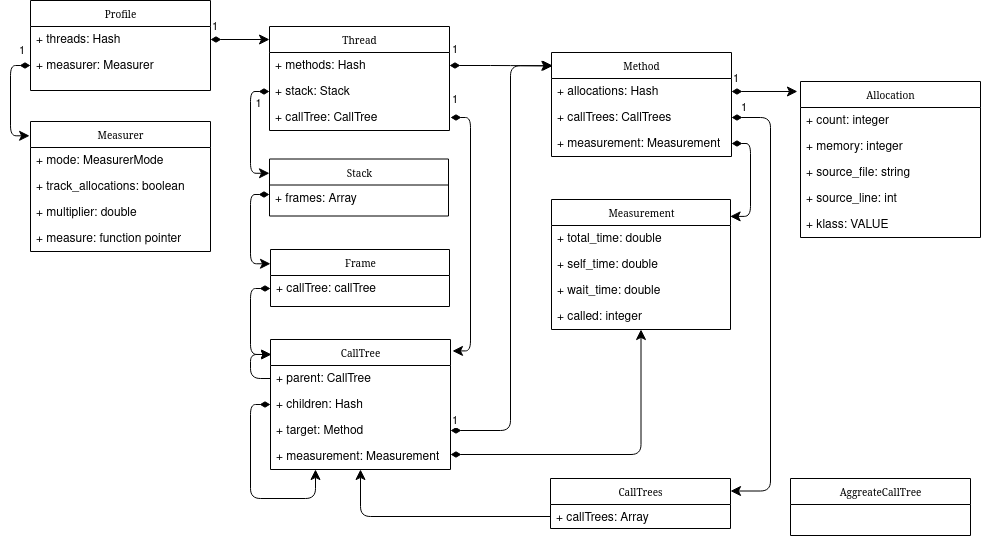

The diagram above was exported from draw.io. Its source (the exported page's mxGraphModel, read from the mxfile embedded in the PNG):
<mxGraphModel dx="942" dy="640" grid="1" gridSize="10" guides="1" tooltips="1" connect="1" arrows="1" fold="1" page="1" pageScale="1" pageWidth="850" pageHeight="1100" background="#ffffff" math="0" shadow="0">
  <root>
    <mxCell id="0" />
    <mxCell id="1" parent="0" />
    <mxCell id="17acba5748e5396b-20" value="Profile" style="swimlane;html=1;fontStyle=0;childLayout=stackLayout;horizontal=1;startSize=26;fillColor=none;horizontalStack=0;resizeParent=1;resizeLast=0;collapsible=1;marginBottom=0;swimlaneFillColor=#ffffff;rounded=0;shadow=0;comic=0;labelBackgroundColor=none;strokeWidth=1;fontFamily=Verdana;fontSize=10;align=center;" parent="1" vertex="1">
      <mxGeometry x="40" y="41" width="180" height="90" as="geometry" />
    </mxCell>
    <mxCell id="17acba5748e5396b-21" value="+ threads: Hash" style="text;html=1;strokeColor=none;fillColor=none;align=left;verticalAlign=top;spacingLeft=4;spacingRight=4;whiteSpace=wrap;overflow=hidden;rotatable=0;points=[[0,0.5],[1,0.5]];portConstraint=eastwest;" parent="17acba5748e5396b-20" vertex="1">
      <mxGeometry y="26" width="180" height="26" as="geometry" />
    </mxCell>
    <mxCell id="mVA9XJMFYC89cOwcYaEj-50" value="+ measurer: Measurer" style="text;html=1;strokeColor=none;fillColor=none;align=left;verticalAlign=top;spacingLeft=4;spacingRight=4;whiteSpace=wrap;overflow=hidden;rotatable=0;points=[[0,0.5],[1,0.5]];portConstraint=eastwest;" parent="17acba5748e5396b-20" vertex="1">
      <mxGeometry y="52" width="180" height="26" as="geometry" />
    </mxCell>
    <mxCell id="17acba5748e5396b-30" value="Thread" style="swimlane;html=1;fontStyle=0;childLayout=stackLayout;horizontal=1;startSize=26;fillColor=none;horizontalStack=0;resizeParent=1;resizeLast=0;collapsible=1;marginBottom=0;swimlaneFillColor=#ffffff;rounded=0;shadow=0;comic=0;labelBackgroundColor=none;strokeWidth=1;fontFamily=Verdana;fontSize=10;align=center;" parent="1" vertex="1">
      <mxGeometry x="279" y="67" width="180" height="104" as="geometry" />
    </mxCell>
    <mxCell id="17acba5748e5396b-31" value="+ methods: Hash" style="text;html=1;strokeColor=none;fillColor=none;align=left;verticalAlign=top;spacingLeft=4;spacingRight=4;whiteSpace=wrap;overflow=hidden;rotatable=0;points=[[0,0.5],[1,0.5]];portConstraint=eastwest;" parent="17acba5748e5396b-30" vertex="1">
      <mxGeometry y="26" width="180" height="26" as="geometry" />
    </mxCell>
    <mxCell id="BQS2512XK3jRGtkCB4iw-7" value="+ stack: Stack" style="text;html=1;strokeColor=none;fillColor=none;align=left;verticalAlign=top;spacingLeft=4;spacingRight=4;whiteSpace=wrap;overflow=hidden;rotatable=0;points=[[0,0.5],[1,0.5]];portConstraint=eastwest;" vertex="1" parent="17acba5748e5396b-30">
      <mxGeometry y="52" width="180" height="26" as="geometry" />
    </mxCell>
    <mxCell id="17acba5748e5396b-32" value="+ callTree: CallTree&lt;br&gt;" style="text;html=1;strokeColor=none;fillColor=none;align=left;verticalAlign=top;spacingLeft=4;spacingRight=4;whiteSpace=wrap;overflow=hidden;rotatable=0;points=[[0,0.5],[1,0.5]];portConstraint=eastwest;" parent="17acba5748e5396b-30" vertex="1">
      <mxGeometry y="78" width="180" height="26" as="geometry" />
    </mxCell>
    <mxCell id="mVA9XJMFYC89cOwcYaEj-3" value="Method" style="swimlane;html=1;fontStyle=0;childLayout=stackLayout;horizontal=1;startSize=26;fillColor=none;horizontalStack=0;resizeParent=1;resizeLast=0;collapsible=1;marginBottom=0;swimlaneFillColor=#ffffff;rounded=0;shadow=0;comic=0;labelBackgroundColor=none;strokeWidth=1;fontFamily=Verdana;fontSize=10;align=center;" parent="1" vertex="1">
      <mxGeometry x="561" y="93" width="180" height="104" as="geometry" />
    </mxCell>
    <mxCell id="mVA9XJMFYC89cOwcYaEj-6" value="+ allocations: Hash" style="text;html=1;strokeColor=none;fillColor=none;align=left;verticalAlign=top;spacingLeft=4;spacingRight=4;whiteSpace=wrap;overflow=hidden;rotatable=0;points=[[0,0.5],[1,0.5]];portConstraint=eastwest;" parent="mVA9XJMFYC89cOwcYaEj-3" vertex="1">
      <mxGeometry y="26" width="180" height="26" as="geometry" />
    </mxCell>
    <mxCell id="mVA9XJMFYC89cOwcYaEj-4" value="+ callTrees: CallTrees" style="text;html=1;strokeColor=none;fillColor=none;align=left;verticalAlign=top;spacingLeft=4;spacingRight=4;whiteSpace=wrap;overflow=hidden;rotatable=0;points=[[0,0.5],[1,0.5]];portConstraint=eastwest;" parent="mVA9XJMFYC89cOwcYaEj-3" vertex="1">
      <mxGeometry y="52" width="180" height="26" as="geometry" />
    </mxCell>
    <mxCell id="mVA9XJMFYC89cOwcYaEj-5" value="+ measurement: Measurement" style="text;html=1;strokeColor=none;fillColor=none;align=left;verticalAlign=top;spacingLeft=4;spacingRight=4;whiteSpace=wrap;overflow=hidden;rotatable=0;points=[[0,0.5],[1,0.5]];portConstraint=eastwest;" parent="mVA9XJMFYC89cOwcYaEj-3" vertex="1">
      <mxGeometry y="78" width="180" height="26" as="geometry" />
    </mxCell>
    <object label="CallTree" Test="" id="mVA9XJMFYC89cOwcYaEj-8">
      <mxCell style="swimlane;html=1;fontStyle=0;childLayout=stackLayout;horizontal=1;startSize=26;fillColor=none;horizontalStack=0;resizeParent=1;resizeLast=0;collapsible=1;marginBottom=0;swimlaneFillColor=#ffffff;rounded=0;shadow=0;comic=0;labelBackgroundColor=none;strokeWidth=1;fontFamily=Verdana;fontSize=10;align=center;" parent="1" vertex="1">
        <mxGeometry x="280" y="380" width="180" height="130" as="geometry">
          <mxRectangle x="210" y="220" width="70" height="26" as="alternateBounds" />
        </mxGeometry>
      </mxCell>
    </object>
    <mxCell id="mVA9XJMFYC89cOwcYaEj-60" style="edgeStyle=orthogonalEdgeStyle;rounded=1;orthogonalLoop=1;jettySize=auto;html=1;exitX=0;exitY=0.5;exitDx=0;exitDy=0;entryX=-0.006;entryY=0.115;entryDx=0;entryDy=0;entryPerimeter=0;" parent="mVA9XJMFYC89cOwcYaEj-8" source="mVA9XJMFYC89cOwcYaEj-9" target="mVA9XJMFYC89cOwcYaEj-8" edge="1">
      <mxGeometry relative="1" as="geometry">
        <Array as="points">
          <mxPoint x="-20" y="39" />
          <mxPoint x="-20" y="15" />
        </Array>
        <mxPoint x="-48" as="targetPoint" />
      </mxGeometry>
    </mxCell>
    <mxCell id="mVA9XJMFYC89cOwcYaEj-9" value="+ parent: CallTree&lt;br&gt;" style="text;html=1;strokeColor=none;fillColor=none;align=left;verticalAlign=top;spacingLeft=4;spacingRight=4;whiteSpace=wrap;overflow=hidden;rotatable=0;points=[[0,0.5],[1,0.5]];portConstraint=eastwest;" parent="mVA9XJMFYC89cOwcYaEj-8" vertex="1">
      <mxGeometry y="26" width="180" height="26" as="geometry" />
    </mxCell>
    <mxCell id="mVA9XJMFYC89cOwcYaEj-10" value="+ children: Hash" style="text;html=1;strokeColor=none;fillColor=none;align=left;verticalAlign=top;spacingLeft=4;spacingRight=4;whiteSpace=wrap;overflow=hidden;rotatable=0;points=[[0,0.5],[1,0.5]];portConstraint=eastwest;" parent="mVA9XJMFYC89cOwcYaEj-8" vertex="1">
      <mxGeometry y="52" width="180" height="26" as="geometry" />
    </mxCell>
    <mxCell id="mVA9XJMFYC89cOwcYaEj-42" value="+ target: Method" style="text;html=1;strokeColor=none;fillColor=none;align=left;verticalAlign=top;spacingLeft=4;spacingRight=4;whiteSpace=wrap;overflow=hidden;rotatable=0;points=[[0,0.5],[1,0.5]];portConstraint=eastwest;" parent="mVA9XJMFYC89cOwcYaEj-8" vertex="1">
      <mxGeometry y="78" width="180" height="26" as="geometry" />
    </mxCell>
    <mxCell id="BQS2512XK3jRGtkCB4iw-5" style="edgeStyle=orthogonalEdgeStyle;rounded=1;orthogonalLoop=1;jettySize=auto;html=1;entryX=0.25;entryY=1;entryDx=0;entryDy=0;startArrow=diamondThin;startFill=1;endArrow=classic;endFill=1;startSize=8;endSize=8;exitX=0;exitY=0.5;exitDx=0;exitDy=0;" edge="1" parent="mVA9XJMFYC89cOwcYaEj-8" source="mVA9XJMFYC89cOwcYaEj-10" target="mVA9XJMFYC89cOwcYaEj-8">
      <mxGeometry relative="1" as="geometry">
        <Array as="points">
          <mxPoint x="-20" y="65" />
          <mxPoint x="-20" y="159" />
          <mxPoint x="45" y="159" />
        </Array>
      </mxGeometry>
    </mxCell>
    <mxCell id="mVA9XJMFYC89cOwcYaEj-11" value="+ measurement: Measurement" style="text;html=1;strokeColor=none;fillColor=none;align=left;verticalAlign=top;spacingLeft=4;spacingRight=4;whiteSpace=wrap;overflow=hidden;rotatable=0;points=[[0,0.5],[1,0.5]];portConstraint=eastwest;" parent="mVA9XJMFYC89cOwcYaEj-8" vertex="1">
      <mxGeometry y="104" width="180" height="22" as="geometry" />
    </mxCell>
    <mxCell id="mVA9XJMFYC89cOwcYaEj-19" value="1" style="endArrow=classic;html=1;endSize=8;startArrow=diamondThin;startSize=8;startFill=1;edgeStyle=orthogonalEdgeStyle;align=left;verticalAlign=bottom;entryX=1.011;entryY=0.088;entryDx=0;entryDy=0;endFill=1;entryPerimeter=0;" parent="1" target="mVA9XJMFYC89cOwcYaEj-8" edge="1">
      <mxGeometry x="-1" y="8" relative="1" as="geometry">
        <mxPoint x="460" y="158" as="sourcePoint" />
        <mxPoint x="305" y="191" as="targetPoint" />
        <Array as="points">
          <mxPoint x="480" y="158" />
          <mxPoint x="480" y="391" />
        </Array>
        <mxPoint as="offset" />
      </mxGeometry>
    </mxCell>
    <mxCell id="mVA9XJMFYC89cOwcYaEj-23" value="CallTrees" style="swimlane;html=1;fontStyle=0;childLayout=stackLayout;horizontal=1;startSize=26;fillColor=none;horizontalStack=0;resizeParent=1;resizeLast=0;collapsible=1;marginBottom=0;swimlaneFillColor=#ffffff;rounded=0;shadow=0;comic=0;labelBackgroundColor=none;strokeWidth=1;fontFamily=Verdana;fontSize=10;align=center;" parent="1" vertex="1">
      <mxGeometry x="560" y="519" width="180" height="50" as="geometry" />
    </mxCell>
    <mxCell id="mVA9XJMFYC89cOwcYaEj-24" value="+ callTrees: Array" style="text;html=1;strokeColor=none;fillColor=none;align=left;verticalAlign=top;spacingLeft=4;spacingRight=4;whiteSpace=wrap;overflow=hidden;rotatable=0;points=[[0,0.5],[1,0.5]];portConstraint=eastwest;" parent="mVA9XJMFYC89cOwcYaEj-23" vertex="1">
      <mxGeometry y="26" width="180" height="24" as="geometry" />
    </mxCell>
    <mxCell id="mVA9XJMFYC89cOwcYaEj-36" value="1" style="endArrow=classic;html=1;endSize=8;startArrow=diamondThin;startSize=8;startFill=1;edgeStyle=orthogonalEdgeStyle;align=left;verticalAlign=bottom;exitX=1;exitY=0.5;exitDx=0;exitDy=0;entryX=0;entryY=0.125;entryDx=0;entryDy=0;endFill=1;entryPerimeter=0;" parent="1" source="17acba5748e5396b-21" target="17acba5748e5396b-30" edge="1">
      <mxGeometry x="-1" y="3" relative="1" as="geometry">
        <mxPoint x="195" y="491" as="sourcePoint" />
        <mxPoint x="355" y="491" as="targetPoint" />
      </mxGeometry>
    </mxCell>
    <mxCell id="mVA9XJMFYC89cOwcYaEj-37" value="1" style="endArrow=classic;html=1;endSize=8;startArrow=diamondThin;startSize=8;startFill=1;edgeStyle=orthogonalEdgeStyle;align=left;verticalAlign=bottom;exitX=1;exitY=0.5;exitDx=0;exitDy=0;entryX=0.002;entryY=0.129;entryDx=0;entryDy=0;entryPerimeter=0;endFill=1;" parent="1" source="17acba5748e5396b-31" target="mVA9XJMFYC89cOwcYaEj-3" edge="1">
      <mxGeometry x="-0.9805" y="6" relative="1" as="geometry">
        <mxPoint x="235" y="431" as="sourcePoint" />
        <mxPoint x="395" y="431" as="targetPoint" />
        <mxPoint as="offset" />
      </mxGeometry>
    </mxCell>
    <mxCell id="mVA9XJMFYC89cOwcYaEj-45" style="edgeStyle=orthogonalEdgeStyle;rounded=1;orthogonalLoop=1;jettySize=auto;html=1;exitX=0;exitY=0.5;exitDx=0;exitDy=0;entryX=0.5;entryY=1;entryDx=0;entryDy=0;endArrow=classic;endFill=1;endSize=8;startSize=8;" parent="1" source="mVA9XJMFYC89cOwcYaEj-24" target="mVA9XJMFYC89cOwcYaEj-8" edge="1">
      <mxGeometry relative="1" as="geometry">
        <Array as="points">
          <mxPoint x="370" y="557" />
        </Array>
        <mxPoint x="373" y="454" as="targetPoint" />
      </mxGeometry>
    </mxCell>
    <mxCell id="mVA9XJMFYC89cOwcYaEj-46" style="edgeStyle=orthogonalEdgeStyle;rounded=1;orthogonalLoop=1;jettySize=auto;html=1;entryX=0.998;entryY=0.13;entryDx=0;entryDy=0;endSize=8;startSize=8;startArrow=diamondThin;startFill=1;entryPerimeter=0;exitX=1;exitY=0.5;exitDx=0;exitDy=0;" parent="1" source="mVA9XJMFYC89cOwcYaEj-5" target="mVA9XJMFYC89cOwcYaEj-27" edge="1">
      <mxGeometry relative="1" as="geometry">
        <mxPoint x="665" y="461" as="targetPoint" />
        <Array as="points">
          <mxPoint x="760" y="184" />
          <mxPoint x="760" y="257" />
        </Array>
        <mxPoint x="750" y="183" as="sourcePoint" />
      </mxGeometry>
    </mxCell>
    <mxCell id="mVA9XJMFYC89cOwcYaEj-47" value="Measurer" style="swimlane;html=1;fontStyle=0;childLayout=stackLayout;horizontal=1;startSize=26;fillColor=none;horizontalStack=0;resizeParent=1;resizeLast=0;collapsible=1;marginBottom=0;swimlaneFillColor=#ffffff;rounded=0;shadow=0;comic=0;labelBackgroundColor=none;strokeWidth=1;fontFamily=Verdana;fontSize=10;align=center;" parent="1" vertex="1">
      <mxGeometry x="40" y="162" width="180" height="130" as="geometry" />
    </mxCell>
    <mxCell id="BQS2512XK3jRGtkCB4iw-26" value="+ mode: MeasurerMode" style="text;html=1;strokeColor=none;fillColor=none;align=left;verticalAlign=top;spacingLeft=4;spacingRight=4;whiteSpace=wrap;overflow=hidden;rotatable=0;points=[[0,0.5],[1,0.5]];portConstraint=eastwest;" vertex="1" parent="mVA9XJMFYC89cOwcYaEj-47">
      <mxGeometry y="26" width="180" height="26" as="geometry" />
    </mxCell>
    <mxCell id="BQS2512XK3jRGtkCB4iw-29" value="+ track_allocations: boolean" style="text;html=1;strokeColor=none;fillColor=none;align=left;verticalAlign=top;spacingLeft=4;spacingRight=4;whiteSpace=wrap;overflow=hidden;rotatable=0;points=[[0,0.5],[1,0.5]];portConstraint=eastwest;" vertex="1" parent="mVA9XJMFYC89cOwcYaEj-47">
      <mxGeometry y="52" width="180" height="26" as="geometry" />
    </mxCell>
    <mxCell id="BQS2512XK3jRGtkCB4iw-30" value="+ multiplier: double" style="text;html=1;strokeColor=none;fillColor=none;align=left;verticalAlign=top;spacingLeft=4;spacingRight=4;whiteSpace=wrap;overflow=hidden;rotatable=0;points=[[0,0.5],[1,0.5]];portConstraint=eastwest;" vertex="1" parent="mVA9XJMFYC89cOwcYaEj-47">
      <mxGeometry y="78" width="180" height="26" as="geometry" />
    </mxCell>
    <mxCell id="BQS2512XK3jRGtkCB4iw-31" value="+ measure: function pointer" style="text;html=1;strokeColor=none;fillColor=none;align=left;verticalAlign=top;spacingLeft=4;spacingRight=4;whiteSpace=wrap;overflow=hidden;rotatable=0;points=[[0,0.5],[1,0.5]];portConstraint=eastwest;" vertex="1" parent="mVA9XJMFYC89cOwcYaEj-47">
      <mxGeometry y="104" width="180" height="26" as="geometry" />
    </mxCell>
    <mxCell id="mVA9XJMFYC89cOwcYaEj-55" value="Allocation" style="swimlane;html=1;fontStyle=0;childLayout=stackLayout;horizontal=1;startSize=26;fillColor=none;horizontalStack=0;resizeParent=1;resizeLast=0;collapsible=1;marginBottom=0;swimlaneFillColor=#ffffff;rounded=0;shadow=0;comic=0;labelBackgroundColor=none;strokeWidth=1;fontFamily=Verdana;fontSize=10;align=center;" parent="1" vertex="1">
      <mxGeometry x="810" y="122" width="180" height="156" as="geometry" />
    </mxCell>
    <mxCell id="BQS2512XK3jRGtkCB4iw-21" value="+ count: integer" style="text;html=1;strokeColor=none;fillColor=none;align=left;verticalAlign=top;spacingLeft=4;spacingRight=4;whiteSpace=wrap;overflow=hidden;rotatable=0;points=[[0,0.5],[1,0.5]];portConstraint=eastwest;" vertex="1" parent="mVA9XJMFYC89cOwcYaEj-55">
      <mxGeometry y="26" width="180" height="26" as="geometry" />
    </mxCell>
    <mxCell id="BQS2512XK3jRGtkCB4iw-22" value="+ memory: integer" style="text;html=1;strokeColor=none;fillColor=none;align=left;verticalAlign=top;spacingLeft=4;spacingRight=4;whiteSpace=wrap;overflow=hidden;rotatable=0;points=[[0,0.5],[1,0.5]];portConstraint=eastwest;" vertex="1" parent="mVA9XJMFYC89cOwcYaEj-55">
      <mxGeometry y="52" width="180" height="26" as="geometry" />
    </mxCell>
    <mxCell id="BQS2512XK3jRGtkCB4iw-24" value="+ source_file: string" style="text;html=1;strokeColor=none;fillColor=none;align=left;verticalAlign=top;spacingLeft=4;spacingRight=4;whiteSpace=wrap;overflow=hidden;rotatable=0;points=[[0,0.5],[1,0.5]];portConstraint=eastwest;" vertex="1" parent="mVA9XJMFYC89cOwcYaEj-55">
      <mxGeometry y="78" width="180" height="26" as="geometry" />
    </mxCell>
    <mxCell id="BQS2512XK3jRGtkCB4iw-23" value="+ source_line: int" style="text;html=1;strokeColor=none;fillColor=none;align=left;verticalAlign=top;spacingLeft=4;spacingRight=4;whiteSpace=wrap;overflow=hidden;rotatable=0;points=[[0,0.5],[1,0.5]];portConstraint=eastwest;" vertex="1" parent="mVA9XJMFYC89cOwcYaEj-55">
      <mxGeometry y="104" width="180" height="26" as="geometry" />
    </mxCell>
    <mxCell id="BQS2512XK3jRGtkCB4iw-25" value="+ klass: VALUE" style="text;html=1;strokeColor=none;fillColor=none;align=left;verticalAlign=top;spacingLeft=4;spacingRight=4;whiteSpace=wrap;overflow=hidden;rotatable=0;points=[[0,0.5],[1,0.5]];portConstraint=eastwest;" vertex="1" parent="mVA9XJMFYC89cOwcYaEj-55">
      <mxGeometry y="130" width="180" height="26" as="geometry" />
    </mxCell>
    <mxCell id="mVA9XJMFYC89cOwcYaEj-58" value="1" style="endArrow=classic;html=1;endSize=8;startArrow=diamondThin;startSize=8;startFill=1;edgeStyle=orthogonalEdgeStyle;align=left;verticalAlign=bottom;exitX=1;exitY=0.5;exitDx=0;exitDy=0;entryX=-0.017;entryY=0.064;entryDx=0;entryDy=0;endFill=1;entryPerimeter=0;" parent="1" source="mVA9XJMFYC89cOwcYaEj-6" target="mVA9XJMFYC89cOwcYaEj-55" edge="1">
      <mxGeometry x="-1" y="3" relative="1" as="geometry">
        <mxPoint x="1204" y="335" as="sourcePoint" />
        <mxPoint x="1364" y="335" as="targetPoint" />
      </mxGeometry>
    </mxCell>
    <mxCell id="mVA9XJMFYC89cOwcYaEj-61" value="1" style="endArrow=classic;html=1;endSize=8;startArrow=diamondThin;startSize=8;startFill=1;edgeStyle=orthogonalEdgeStyle;align=left;verticalAlign=bottom;entryX=0.008;entryY=0.127;entryDx=0;entryDy=0;endFill=1;exitX=1;exitY=0.5;exitDx=0;exitDy=0;entryPerimeter=0;" parent="1" source="mVA9XJMFYC89cOwcYaEj-42" target="mVA9XJMFYC89cOwcYaEj-3" edge="1">
      <mxGeometry x="-1" relative="1" as="geometry">
        <mxPoint x="510" y="420" as="sourcePoint" />
        <mxPoint x="469" y="724" as="targetPoint" />
        <Array as="points">
          <mxPoint x="520" y="471" />
          <mxPoint x="520" y="106" />
        </Array>
        <mxPoint as="offset" />
      </mxGeometry>
    </mxCell>
    <mxCell id="mVA9XJMFYC89cOwcYaEj-62" value="1" style="endArrow=classic;html=1;endSize=8;startArrow=diamondThin;startSize=8;startFill=1;edgeStyle=orthogonalEdgeStyle;align=left;verticalAlign=bottom;exitX=0;exitY=0.5;exitDx=0;exitDy=0;endFill=1;entryX=-0.005;entryY=0.11;entryDx=0;entryDy=0;entryPerimeter=0;" parent="1" source="mVA9XJMFYC89cOwcYaEj-50" target="mVA9XJMFYC89cOwcYaEj-47" edge="1">
      <mxGeometry x="-0.7538" y="-5" relative="1" as="geometry">
        <mxPoint x="56" y="471" as="sourcePoint" />
        <mxPoint x="20" y="180" as="targetPoint" />
        <Array as="points">
          <mxPoint x="20" y="106" />
          <mxPoint x="20" y="176" />
        </Array>
        <mxPoint as="offset" />
      </mxGeometry>
    </mxCell>
    <mxCell id="mVA9XJMFYC89cOwcYaEj-63" value="1" style="endArrow=classic;html=1;endSize=8;startArrow=diamondThin;startSize=8;startFill=1;edgeStyle=orthogonalEdgeStyle;align=left;verticalAlign=bottom;entryX=1;entryY=0.25;entryDx=0;entryDy=0;endFill=1;exitX=1;exitY=0.5;exitDx=0;exitDy=0;" parent="1" source="mVA9XJMFYC89cOwcYaEj-4" target="mVA9XJMFYC89cOwcYaEj-23" edge="1">
      <mxGeometry x="-0.959" y="-1" relative="1" as="geometry">
        <mxPoint x="750" y="160" as="sourcePoint" />
        <mxPoint x="517" y="470" as="targetPoint" />
        <Array as="points">
          <mxPoint x="780" y="158" />
          <mxPoint x="780" y="532" />
        </Array>
        <mxPoint x="-1" y="-1" as="offset" />
      </mxGeometry>
    </mxCell>
    <mxCell id="mVA9XJMFYC89cOwcYaEj-64" value="AggreateCallTree" style="swimlane;html=1;fontStyle=0;childLayout=stackLayout;horizontal=1;startSize=26;fillColor=none;horizontalStack=0;resizeParent=1;resizeLast=0;collapsible=1;marginBottom=0;swimlaneFillColor=#ffffff;rounded=0;shadow=0;comic=0;labelBackgroundColor=none;strokeWidth=1;fontFamily=Verdana;fontSize=10;align=center;" parent="1" vertex="1">
      <mxGeometry x="800" y="519" width="180" height="57" as="geometry" />
    </mxCell>
    <mxCell id="BQS2512XK3jRGtkCB4iw-6" value="Stack" style="swimlane;html=1;fontStyle=0;childLayout=stackLayout;horizontal=1;startSize=26;fillColor=none;horizontalStack=0;resizeParent=1;resizeLast=0;collapsible=1;marginBottom=0;swimlaneFillColor=#ffffff;rounded=0;shadow=0;comic=0;labelBackgroundColor=none;strokeWidth=1;fontFamily=Verdana;fontSize=10;align=center;" vertex="1" parent="1">
      <mxGeometry x="279" y="199.5" width="179" height="57" as="geometry" />
    </mxCell>
    <mxCell id="BQS2512XK3jRGtkCB4iw-9" value="+ frames: Array" style="text;html=1;strokeColor=none;fillColor=none;align=left;verticalAlign=top;spacingLeft=4;spacingRight=4;whiteSpace=wrap;overflow=hidden;rotatable=0;points=[[0,0.5],[1,0.5]];portConstraint=eastwest;" vertex="1" parent="BQS2512XK3jRGtkCB4iw-6">
      <mxGeometry y="26" width="179" height="26" as="geometry" />
    </mxCell>
    <mxCell id="BQS2512XK3jRGtkCB4iw-8" value="1" style="edgeStyle=orthogonalEdgeStyle;rounded=1;orthogonalLoop=1;jettySize=auto;html=1;entryX=0;entryY=0.25;entryDx=0;entryDy=0;startArrow=diamondThin;startFill=1;endArrow=classic;endFill=1;startSize=8;endSize=8;exitX=0;exitY=0.5;exitDx=0;exitDy=0;" edge="1" parent="1" source="BQS2512XK3jRGtkCB4iw-7" target="BQS2512XK3jRGtkCB4iw-6">
      <mxGeometry x="-0.809" y="11" relative="1" as="geometry">
        <Array as="points">
          <mxPoint x="260" y="132" />
          <mxPoint x="260" y="214" />
        </Array>
        <mxPoint y="1" as="offset" />
      </mxGeometry>
    </mxCell>
    <mxCell id="BQS2512XK3jRGtkCB4iw-10" value="Frame" style="swimlane;html=1;fontStyle=0;childLayout=stackLayout;horizontal=1;startSize=26;fillColor=none;horizontalStack=0;resizeParent=1;resizeLast=0;collapsible=1;marginBottom=0;swimlaneFillColor=#ffffff;rounded=0;shadow=0;comic=0;labelBackgroundColor=none;strokeWidth=1;fontFamily=Verdana;fontSize=10;align=center;" vertex="1" parent="1">
      <mxGeometry x="280" y="290" width="179" height="57" as="geometry" />
    </mxCell>
    <mxCell id="BQS2512XK3jRGtkCB4iw-11" value="+ callTree: callTree" style="text;html=1;strokeColor=none;fillColor=none;align=left;verticalAlign=top;spacingLeft=4;spacingRight=4;whiteSpace=wrap;overflow=hidden;rotatable=0;points=[[0,0.5],[1,0.5]];portConstraint=eastwest;" vertex="1" parent="BQS2512XK3jRGtkCB4iw-10">
      <mxGeometry y="26" width="179" height="26" as="geometry" />
    </mxCell>
    <mxCell id="BQS2512XK3jRGtkCB4iw-12" style="edgeStyle=orthogonalEdgeStyle;rounded=1;orthogonalLoop=1;jettySize=auto;html=1;entryX=0;entryY=0.25;entryDx=0;entryDy=0;startArrow=diamondThin;startFill=1;endArrow=classic;endFill=1;startSize=8;endSize=8;" edge="1" parent="1" source="BQS2512XK3jRGtkCB4iw-9" target="BQS2512XK3jRGtkCB4iw-10">
      <mxGeometry relative="1" as="geometry">
        <Array as="points">
          <mxPoint x="260" y="235" />
          <mxPoint x="260" y="304" />
        </Array>
      </mxGeometry>
    </mxCell>
    <mxCell id="BQS2512XK3jRGtkCB4iw-13" style="edgeStyle=orthogonalEdgeStyle;rounded=1;orthogonalLoop=1;jettySize=auto;html=1;entryX=0.006;entryY=0.115;entryDx=0;entryDy=0;entryPerimeter=0;startArrow=diamondThin;startFill=1;endArrow=classic;endFill=1;startSize=8;endSize=8;exitX=0;exitY=0.5;exitDx=0;exitDy=0;" edge="1" parent="1" source="BQS2512XK3jRGtkCB4iw-11" target="mVA9XJMFYC89cOwcYaEj-8">
      <mxGeometry relative="1" as="geometry">
        <Array as="points">
          <mxPoint x="260" y="329" />
          <mxPoint x="260" y="395" />
        </Array>
      </mxGeometry>
    </mxCell>
    <mxCell id="mVA9XJMFYC89cOwcYaEj-27" value="Measurement" style="swimlane;html=1;fontStyle=0;childLayout=stackLayout;horizontal=1;startSize=26;fillColor=none;horizontalStack=0;resizeParent=1;resizeLast=0;collapsible=1;marginBottom=0;swimlaneFillColor=#ffffff;rounded=0;shadow=0;comic=0;labelBackgroundColor=none;strokeWidth=1;fontFamily=Verdana;fontSize=10;align=center;" parent="1" vertex="1">
      <mxGeometry x="561" y="240" width="179" height="130" as="geometry" />
    </mxCell>
    <mxCell id="BQS2512XK3jRGtkCB4iw-17" value="+ total_time: double" style="text;html=1;strokeColor=none;fillColor=none;align=left;verticalAlign=top;spacingLeft=4;spacingRight=4;whiteSpace=wrap;overflow=hidden;rotatable=0;points=[[0,0.5],[1,0.5]];portConstraint=eastwest;" vertex="1" parent="mVA9XJMFYC89cOwcYaEj-27">
      <mxGeometry y="26" width="179" height="26" as="geometry" />
    </mxCell>
    <mxCell id="BQS2512XK3jRGtkCB4iw-18" value="+ self_time: double" style="text;html=1;strokeColor=none;fillColor=none;align=left;verticalAlign=top;spacingLeft=4;spacingRight=4;whiteSpace=wrap;overflow=hidden;rotatable=0;points=[[0,0.5],[1,0.5]];portConstraint=eastwest;" vertex="1" parent="mVA9XJMFYC89cOwcYaEj-27">
      <mxGeometry y="52" width="179" height="26" as="geometry" />
    </mxCell>
    <mxCell id="BQS2512XK3jRGtkCB4iw-19" value="+ wait_time: double" style="text;html=1;strokeColor=none;fillColor=none;align=left;verticalAlign=top;spacingLeft=4;spacingRight=4;whiteSpace=wrap;overflow=hidden;rotatable=0;points=[[0,0.5],[1,0.5]];portConstraint=eastwest;" vertex="1" parent="mVA9XJMFYC89cOwcYaEj-27">
      <mxGeometry y="78" width="179" height="26" as="geometry" />
    </mxCell>
    <mxCell id="BQS2512XK3jRGtkCB4iw-20" value="+ called: integer" style="text;html=1;strokeColor=none;fillColor=none;align=left;verticalAlign=top;spacingLeft=4;spacingRight=4;whiteSpace=wrap;overflow=hidden;rotatable=0;points=[[0,0.5],[1,0.5]];portConstraint=eastwest;" vertex="1" parent="mVA9XJMFYC89cOwcYaEj-27">
      <mxGeometry y="104" width="179" height="26" as="geometry" />
    </mxCell>
    <mxCell id="BQS2512XK3jRGtkCB4iw-16" style="edgeStyle=orthogonalEdgeStyle;rounded=1;orthogonalLoop=1;jettySize=auto;html=1;entryX=0.5;entryY=1;entryDx=0;entryDy=0;startArrow=diamondThin;startFill=1;endArrow=classic;endFill=1;startSize=8;endSize=8;" edge="1" parent="1" source="mVA9XJMFYC89cOwcYaEj-11" target="mVA9XJMFYC89cOwcYaEj-27">
      <mxGeometry relative="1" as="geometry" />
    </mxCell>
  </root>
</mxGraphModel>